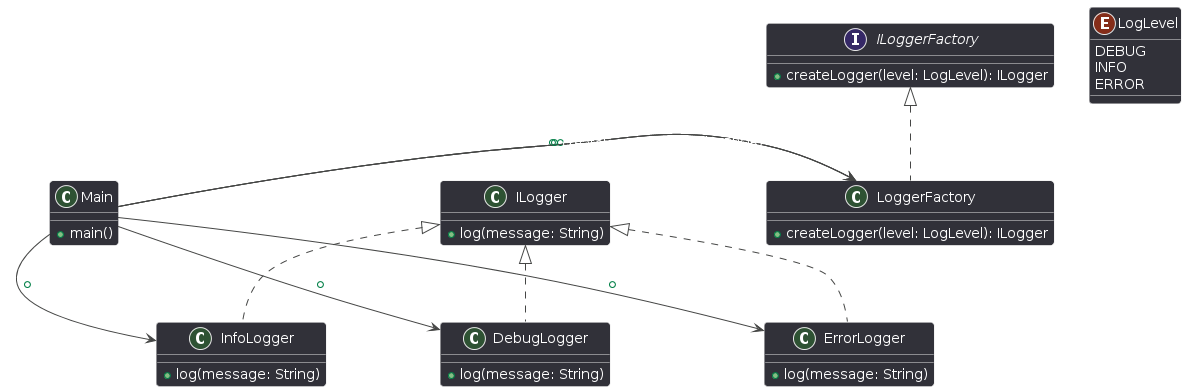

The diagram above was rendered by PlantUML. Its source (embedded in the PNG):
@startuml
!theme vibrant
!define RECTANGLE class

RECTANGLE ILogger {
  +log(message: String)
}

RECTANGLE DebugLogger {
  +log(message: String)
}

RECTANGLE InfoLogger {
  +log(message: String)
}

RECTANGLE ErrorLogger {
  +log(message: String)
}

interface ILoggerFactory {
  +createLogger(level: LogLevel): ILogger
}

RECTANGLE LoggerFactory {
  +createLogger(level: LogLevel): ILogger
}

enum LogLevel {
  DEBUG
  INFO
  ERROR
}

ILogger <|.. DebugLogger
ILogger <|.. InfoLogger
ILogger <|.. ErrorLogger

ILoggerFactory <|.. LoggerFactory

LoggerFactory -[hidden]-> DebugLogger
LoggerFactory -[hidden]-> InfoLogger
LoggerFactory -[hidden]-> ErrorLogger

class Main {
  +main()
}

Main -> LoggerFactory : +createLogger(LogLevel::DEBUG)
Main -> DebugLogger : +log("This is a debug log msg")
Main -> LoggerFactory : +createLogger(LogLevel::INFO)
Main -> InfoLogger : +log("This is an info log msg")
Main -> LoggerFactory : +createLogger(LogLevel::ERROR)
Main -> ErrorLogger : +log("This is an error log msg")
@enduml